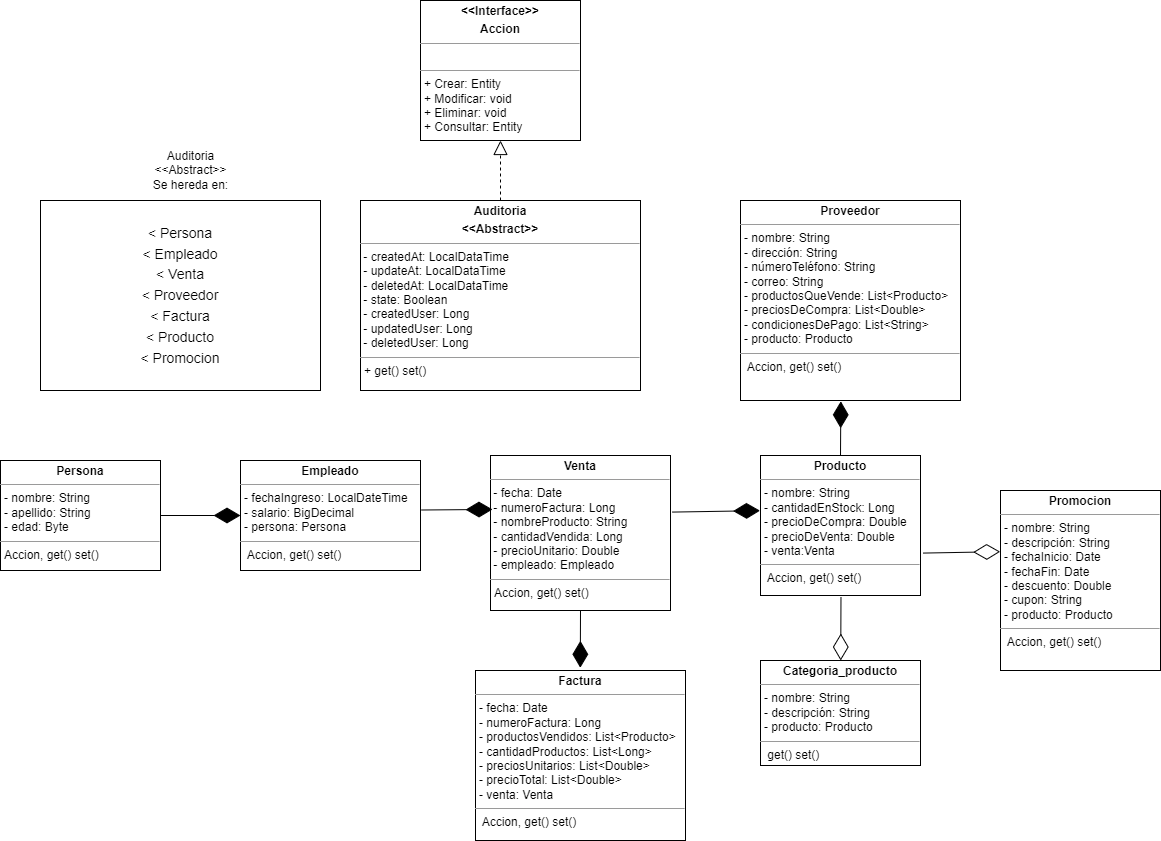

The diagram above was exported from draw.io. Its source (the exported page's mxGraphModel, read from the mxfile embedded in the PNG):
<mxGraphModel dx="1646" dy="1608" grid="1" gridSize="10" guides="1" tooltips="1" connect="1" arrows="1" fold="1" page="1" pageScale="1" pageWidth="827" pageHeight="1169" math="0" shadow="0">
  <root>
    <mxCell id="0" />
    <mxCell id="1" parent="0" />
    <mxCell id="M27mCfy6WkDgeA-iICXA-1" value="&lt;p style=&quot;margin:0px;margin-top:4px;text-align:center;&quot;&gt;&lt;b&gt;Factura&lt;/b&gt;&lt;/p&gt;&lt;hr size=&quot;1&quot;&gt;&lt;p style=&quot;margin:0px;margin-left:4px;&quot;&gt;- fecha: Date&lt;br&gt;- numeroFactura: Long&lt;br&gt;- productosVendidos: List&amp;lt;Producto&amp;gt;&lt;br&gt;- cantidadProductos: List&amp;lt;Long&amp;gt;&lt;br&gt;- preciosUnitarios: List&amp;lt;Double&amp;gt;&lt;br&gt;- precioTotal: List&amp;lt;Double&amp;gt;&lt;br&gt;&lt;/p&gt;&lt;p style=&quot;margin:0px;margin-left:4px;&quot;&gt;- venta: Venta&lt;/p&gt;&lt;hr size=&quot;1&quot;&gt;&lt;p style=&quot;margin:0px;margin-left:4px;&quot;&gt;&amp;nbsp;Accion, get() set()&lt;br&gt;&lt;/p&gt;" style="verticalAlign=top;align=left;overflow=fill;fontSize=12;fontFamily=Helvetica;html=1;whiteSpace=wrap;" parent="1" vertex="1">
      <mxGeometry x="-105" y="560" width="210" height="170" as="geometry" />
    </mxCell>
    <mxCell id="M27mCfy6WkDgeA-iICXA-2" value="&lt;p style=&quot;margin:0px;margin-top:4px;text-align:center;&quot;&gt;&lt;b&gt;Producto&lt;/b&gt;&lt;/p&gt;&lt;hr size=&quot;1&quot;&gt;&lt;p style=&quot;margin:0px;margin-left:4px;&quot;&gt;- nombre: String&lt;br&gt;- cantidadEnStock: Long&lt;br&gt;- precioDeCompra: Double&lt;br&gt;- precioDeVenta: Double&lt;br&gt;&lt;/p&gt;&lt;p style=&quot;margin:0px;margin-left:4px;&quot;&gt;- venta:Venta&lt;/p&gt;&lt;hr size=&quot;1&quot;&gt;&lt;p style=&quot;margin:0px;margin-left:4px;&quot;&gt;&amp;nbsp;Accion, get() set()&lt;br&gt;&lt;/p&gt;" style="verticalAlign=top;align=left;overflow=fill;fontSize=12;fontFamily=Helvetica;html=1;whiteSpace=wrap;" parent="1" vertex="1">
      <mxGeometry x="180" y="345" width="160" height="140" as="geometry" />
    </mxCell>
    <mxCell id="M27mCfy6WkDgeA-iICXA-3" value="&lt;p style=&quot;margin:0px;margin-top:4px;text-align:center;&quot;&gt;&lt;b&gt;Venta&lt;/b&gt;&lt;/p&gt;&lt;hr size=&quot;1&quot;&gt;&lt;p style=&quot;margin:0px;margin-left:4px;&quot;&gt;&lt;/p&gt;&amp;nbsp;- fecha: Date&lt;br&gt;&amp;nbsp;- numeroFactura: Long&lt;br&gt;&amp;nbsp;- nombreProducto: String&lt;br&gt;&amp;nbsp;- cantidadVendida: Long&lt;br&gt;&amp;nbsp;- precioUnitario: Double&lt;br&gt;&amp;nbsp;- empleado: Empleado&lt;br&gt;&lt;hr size=&quot;1&quot;&gt;&lt;p style=&quot;margin:0px;margin-left:4px;&quot;&gt;Accion, get() set()&lt;br&gt;&lt;/p&gt;" style="verticalAlign=top;align=left;overflow=fill;fontSize=12;fontFamily=Helvetica;html=1;whiteSpace=wrap;" parent="1" vertex="1">
      <mxGeometry x="-90" y="345" width="180" height="155" as="geometry" />
    </mxCell>
    <mxCell id="M27mCfy6WkDgeA-iICXA-4" value="&lt;p style=&quot;margin:0px;margin-top:4px;text-align:center;&quot;&gt;&lt;b&gt;Proveedor&lt;/b&gt;&lt;/p&gt;&lt;hr size=&quot;1&quot;&gt;&lt;p style=&quot;margin:0px;margin-left:4px;&quot;&gt;&lt;span style=&quot;background-color: initial;&quot;&gt;- nombre: String&lt;br&gt;- dirección: String&lt;br&gt;- númeroTeléfono: String&lt;br&gt;- correo: String&lt;br&gt;- productosQueVende: List&amp;lt;Producto&amp;gt;&lt;br&gt;- preciosDeCompra: List&amp;lt;Double&amp;gt;&lt;br&gt;- condicionesDePago: List&amp;lt;String&amp;gt;&lt;/span&gt;&lt;/p&gt;&lt;p style=&quot;margin:0px;margin-left:4px;&quot;&gt;&lt;span style=&quot;background-color: initial;&quot;&gt;- producto: Producto&lt;/span&gt;&lt;/p&gt;&lt;hr size=&quot;1&quot;&gt;&lt;p style=&quot;margin:0px;margin-left:4px;&quot;&gt;&amp;nbsp;Accion, get() set()&lt;br&gt;&lt;/p&gt;" style="verticalAlign=top;align=left;overflow=fill;fontSize=12;fontFamily=Helvetica;html=1;whiteSpace=wrap;" parent="1" vertex="1">
      <mxGeometry x="160" y="90" width="220" height="200" as="geometry" />
    </mxCell>
    <mxCell id="M27mCfy6WkDgeA-iICXA-5" value="&lt;p style=&quot;margin:0px;margin-top:4px;text-align:center;&quot;&gt;&lt;b&gt;Categoria_producto&lt;/b&gt;&lt;/p&gt;&lt;hr size=&quot;1&quot;&gt;&lt;p style=&quot;margin:0px;margin-left:4px;&quot;&gt;&lt;span style=&quot;background-color: initial;&quot;&gt;- nombre: String&lt;br&gt;- descripción: String&lt;/span&gt;&lt;/p&gt;&lt;p style=&quot;margin:0px;margin-left:4px;&quot;&gt;- producto: Producto&lt;/p&gt;&lt;hr size=&quot;1&quot;&gt;&lt;p style=&quot;margin:0px;margin-left:4px;&quot;&gt;&amp;nbsp;get() set()&lt;br&gt;&lt;/p&gt;" style="verticalAlign=top;align=left;overflow=fill;fontSize=12;fontFamily=Helvetica;html=1;whiteSpace=wrap;" parent="1" vertex="1">
      <mxGeometry x="180" y="550" width="160" height="105" as="geometry" />
    </mxCell>
    <mxCell id="M27mCfy6WkDgeA-iICXA-6" value="&lt;p style=&quot;margin:0px;margin-top:4px;text-align:center;&quot;&gt;&lt;b&gt;Promocion&lt;/b&gt;&lt;/p&gt;&lt;hr size=&quot;1&quot;&gt;&lt;p style=&quot;margin:0px;margin-left:4px;&quot;&gt;&lt;span style=&quot;background-color: initial;&quot;&gt;- nombre: String&lt;/span&gt;&lt;br&gt;&lt;/p&gt;&lt;p style=&quot;margin:0px;margin-left:4px;&quot;&gt;- descripción: String&lt;br&gt;- fechaInicio: Date&lt;br&gt;- fechaFin: Date&lt;br&gt;- descuento: Double&lt;br&gt;- cupon: String&lt;br&gt;&lt;/p&gt;&lt;p style=&quot;margin:0px;margin-left:4px;&quot;&gt;- producto: Producto&lt;/p&gt;&lt;hr size=&quot;1&quot;&gt;&lt;p style=&quot;margin:0px;margin-left:4px;&quot;&gt;&amp;nbsp;Accion, get() set()&lt;br&gt;&lt;/p&gt;" style="verticalAlign=top;align=left;overflow=fill;fontSize=12;fontFamily=Helvetica;html=1;whiteSpace=wrap;" parent="1" vertex="1">
      <mxGeometry x="420" y="380" width="160" height="180" as="geometry" />
    </mxCell>
    <mxCell id="M27mCfy6WkDgeA-iICXA-14" value="" style="endArrow=diamondThin;endFill=1;endSize=24;html=1;rounded=0;entryX=0.456;entryY=1.004;entryDx=0;entryDy=0;exitX=0.5;exitY=0;exitDx=0;exitDy=0;entryPerimeter=0;" parent="1" source="M27mCfy6WkDgeA-iICXA-2" target="M27mCfy6WkDgeA-iICXA-4" edge="1">
      <mxGeometry width="160" relative="1" as="geometry">
        <mxPoint x="269" y="580" as="sourcePoint" />
        <mxPoint x="430" y="550" as="targetPoint" />
      </mxGeometry>
    </mxCell>
    <mxCell id="zpc9F8b33lmd0Hfrzcb6-1" value="&lt;p style=&quot;margin:0px;margin-top:4px;text-align:center;&quot;&gt;&lt;b&gt;Auditoria&lt;/b&gt;&lt;/p&gt;&lt;p style=&quot;margin:0px;margin-top:4px;text-align:center;&quot;&gt;&lt;b&gt;&amp;lt;&amp;lt;Abstract&amp;gt;&amp;gt;&lt;/b&gt;&lt;/p&gt;&lt;hr size=&quot;1&quot;&gt;&lt;p style=&quot;margin:0px;margin-left:4px;&quot;&gt;&lt;/p&gt;&amp;nbsp;- createdAt: LocalDataTime&lt;br&gt;&amp;nbsp;- updateAt: LocalDataTime&lt;br&gt;&amp;nbsp;- deletedAt: LocalDataTime&lt;br&gt;&amp;nbsp;- state: Boolean&lt;br&gt;&amp;nbsp;- createdUser: Long&lt;br&gt;&amp;nbsp;- updatedUser: Long&lt;br&gt;&amp;nbsp;- deletedUser: Long&lt;hr size=&quot;1&quot;&gt;&lt;p style=&quot;margin:0px;margin-left:4px;&quot;&gt;+ get() set()&lt;br&gt;&lt;/p&gt;" style="verticalAlign=top;align=left;overflow=fill;fontSize=12;fontFamily=Helvetica;html=1;whiteSpace=wrap;" parent="1" vertex="1">
      <mxGeometry x="-220" y="90" width="280" height="190" as="geometry" />
    </mxCell>
    <mxCell id="zpc9F8b33lmd0Hfrzcb6-2" value="&lt;p style=&quot;margin:0px;margin-top:4px;text-align:center;&quot;&gt;&lt;b&gt;&amp;lt;&amp;lt;Interface&amp;gt;&amp;gt;&lt;/b&gt;&lt;/p&gt;&lt;p style=&quot;margin:0px;margin-top:4px;text-align:center;&quot;&gt;&lt;b&gt;Accion&lt;/b&gt;&lt;/p&gt;&lt;hr size=&quot;1&quot;&gt;&lt;p style=&quot;margin:0px;margin-left:4px;&quot;&gt;&lt;br&gt;&lt;/p&gt;&lt;hr size=&quot;1&quot;&gt;&lt;p style=&quot;margin:0px;margin-left:4px;&quot;&gt;+ Crear: Entity&amp;nbsp;&lt;/p&gt;&lt;p style=&quot;margin:0px;margin-left:4px;&quot;&gt;+ Modificar: void&amp;nbsp;&lt;/p&gt;&lt;p style=&quot;margin:0px;margin-left:4px;&quot;&gt;+ Eliminar: void&amp;nbsp;&lt;/p&gt;&lt;p style=&quot;margin:0px;margin-left:4px;&quot;&gt;+ Consultar: Entity&lt;br&gt;&lt;/p&gt;" style="verticalAlign=top;align=left;overflow=fill;fontSize=12;fontFamily=Helvetica;html=1;whiteSpace=wrap;" parent="1" vertex="1">
      <mxGeometry x="-160" y="-110" width="160" height="140" as="geometry" />
    </mxCell>
    <mxCell id="zpc9F8b33lmd0Hfrzcb6-3" value="&lt;p style=&quot;margin:0px;margin-top:4px;text-align:center;&quot;&gt;&lt;b&gt;Empleado&lt;/b&gt;&lt;/p&gt;&lt;hr size=&quot;1&quot;&gt;&lt;p style=&quot;margin:0px;margin-left:4px;&quot;&gt;- fechaIngreso: LocalDateTime&lt;br style=&quot;border-color: var(--border-color);&quot;&gt;- salario: BigDecimal&lt;br style=&quot;border-color: var(--border-color);&quot;&gt;- persona: Persona&lt;br&gt;&lt;/p&gt;&lt;hr size=&quot;1&quot;&gt;&lt;p style=&quot;margin:0px;margin-left:4px;&quot;&gt;&amp;nbsp;Accion, get() set()&lt;br&gt;&lt;/p&gt;" style="verticalAlign=top;align=left;overflow=fill;fontSize=12;fontFamily=Helvetica;html=1;whiteSpace=wrap;" parent="1" vertex="1">
      <mxGeometry x="-340" y="350" width="180" height="110" as="geometry" />
    </mxCell>
    <mxCell id="zpc9F8b33lmd0Hfrzcb6-4" value="&lt;p style=&quot;margin:0px;margin-top:4px;text-align:center;&quot;&gt;&lt;b&gt;Persona&lt;/b&gt;&lt;/p&gt;&lt;hr size=&quot;1&quot;&gt;&lt;p style=&quot;margin:0px;margin-left:4px;&quot;&gt;- nombre: String&lt;br&gt;- apellido: String&lt;br style=&quot;border-color: var(--border-color);&quot;&gt;- edad: Byte&lt;br&gt;&lt;/p&gt;&lt;hr size=&quot;1&quot;&gt;&lt;p style=&quot;margin:0px;margin-left:4px;&quot;&gt;Accion, get() set()&lt;br&gt;&lt;/p&gt;" style="verticalAlign=top;align=left;overflow=fill;fontSize=12;fontFamily=Helvetica;html=1;whiteSpace=wrap;" parent="1" vertex="1">
      <mxGeometry x="-580" y="350" width="160" height="110" as="geometry" />
    </mxCell>
    <mxCell id="zpc9F8b33lmd0Hfrzcb6-6" value="" style="endArrow=diamondThin;endFill=1;endSize=24;html=1;rounded=0;entryX=0;entryY=0.5;entryDx=0;entryDy=0;exitX=1;exitY=0.5;exitDx=0;exitDy=0;" parent="1" source="zpc9F8b33lmd0Hfrzcb6-4" target="zpc9F8b33lmd0Hfrzcb6-3" edge="1">
      <mxGeometry width="160" relative="1" as="geometry">
        <mxPoint x="-390.41999999999996" y="415" as="sourcePoint" />
        <mxPoint x="-390.41999999999996" y="360" as="targetPoint" />
      </mxGeometry>
    </mxCell>
    <mxCell id="zpc9F8b33lmd0Hfrzcb6-7" value="" style="endArrow=diamondThin;endFill=1;endSize=24;html=1;rounded=0;entryX=0.011;entryY=0.348;entryDx=0;entryDy=0;exitX=1.006;exitY=0.45;exitDx=0;exitDy=0;entryPerimeter=0;exitPerimeter=0;" parent="1" source="zpc9F8b33lmd0Hfrzcb6-3" target="M27mCfy6WkDgeA-iICXA-3" edge="1">
      <mxGeometry width="160" relative="1" as="geometry">
        <mxPoint x="-180" y="490" as="sourcePoint" />
        <mxPoint x="-100" y="490" as="targetPoint" />
      </mxGeometry>
    </mxCell>
    <mxCell id="zpc9F8b33lmd0Hfrzcb6-8" value="" style="endArrow=diamondThin;endFill=1;endSize=24;html=1;rounded=0;entryX=-0.003;entryY=0.394;entryDx=0;entryDy=0;exitX=1.011;exitY=0.365;exitDx=0;exitDy=0;exitPerimeter=0;entryPerimeter=0;" parent="1" source="M27mCfy6WkDgeA-iICXA-3" target="M27mCfy6WkDgeA-iICXA-2" edge="1">
      <mxGeometry width="160" relative="1" as="geometry">
        <mxPoint x="90" y="404.58" as="sourcePoint" />
        <mxPoint x="170" y="404.58" as="targetPoint" />
      </mxGeometry>
    </mxCell>
    <mxCell id="zpc9F8b33lmd0Hfrzcb6-15" value="" style="endArrow=block;dashed=1;endFill=0;endSize=12;html=1;rounded=0;entryX=0.5;entryY=1;entryDx=0;entryDy=0;exitX=0.5;exitY=0;exitDx=0;exitDy=0;" parent="1" source="zpc9F8b33lmd0Hfrzcb6-1" target="zpc9F8b33lmd0Hfrzcb6-2" edge="1">
      <mxGeometry width="160" relative="1" as="geometry">
        <mxPoint x="-100" y="190" as="sourcePoint" />
        <mxPoint x="60" y="190" as="targetPoint" />
      </mxGeometry>
    </mxCell>
    <mxCell id="zpc9F8b33lmd0Hfrzcb6-16" value="" style="endArrow=diamondThin;endFill=0;endSize=24;html=1;rounded=0;exitX=0.503;exitY=1.014;exitDx=0;exitDy=0;exitPerimeter=0;" parent="1" source="M27mCfy6WkDgeA-iICXA-2" target="M27mCfy6WkDgeA-iICXA-5" edge="1">
      <mxGeometry width="160" relative="1" as="geometry">
        <mxPoint x="260" y="480" as="sourcePoint" />
        <mxPoint x="-490" y="545" as="targetPoint" />
      </mxGeometry>
    </mxCell>
    <mxCell id="zpc9F8b33lmd0Hfrzcb6-17" value="" style="endArrow=diamondThin;endFill=1;endSize=24;html=1;rounded=0;entryX=0.499;entryY=-0.016;entryDx=0;entryDy=0;exitX=0.5;exitY=1;exitDx=0;exitDy=0;entryPerimeter=0;" parent="1" source="M27mCfy6WkDgeA-iICXA-3" target="M27mCfy6WkDgeA-iICXA-1" edge="1">
      <mxGeometry width="160" relative="1" as="geometry">
        <mxPoint x="270" y="290" as="sourcePoint" />
        <mxPoint x="270" y="360" as="targetPoint" />
      </mxGeometry>
    </mxCell>
    <mxCell id="9721cdv24i6xWTDWcozI-1" value="" style="endArrow=diamondThin;endFill=0;endSize=24;html=1;rounded=0;exitX=1.016;exitY=0.697;exitDx=0;exitDy=0;entryX=-0.002;entryY=0.34;entryDx=0;entryDy=0;entryPerimeter=0;exitPerimeter=0;" edge="1" parent="1" source="M27mCfy6WkDgeA-iICXA-2" target="M27mCfy6WkDgeA-iICXA-6">
      <mxGeometry width="160" relative="1" as="geometry">
        <mxPoint x="370" y="497.5" as="sourcePoint" />
        <mxPoint x="370" y="442.5" as="targetPoint" />
      </mxGeometry>
    </mxCell>
    <mxCell id="9721cdv24i6xWTDWcozI-2" value="&lt;p style=&quot;margin: 4px 0px 0px; font-size: 14px;&quot;&gt;&lt;font style=&quot;font-size: 14px;&quot;&gt;&lt;br&gt;&lt;/font&gt;&lt;/p&gt;&lt;p style=&quot;margin: 4px 0px 0px; font-size: 14px;&quot;&gt;&lt;font style=&quot;font-size: 14px;&quot;&gt;&amp;lt; Persona&lt;/font&gt;&lt;/p&gt;&lt;p style=&quot;margin: 4px 0px 0px; font-size: 14px;&quot;&gt;&lt;font style=&quot;font-size: 14px;&quot;&gt;&amp;lt; Empleado&lt;/font&gt;&lt;/p&gt;&lt;p style=&quot;margin: 4px 0px 0px; font-size: 14px;&quot;&gt;&lt;font style=&quot;font-size: 14px;&quot;&gt;&amp;lt; Venta&lt;/font&gt;&lt;/p&gt;&lt;p style=&quot;margin: 4px 0px 0px; font-size: 14px;&quot;&gt;&lt;font style=&quot;font-size: 14px;&quot;&gt;&amp;lt; Proveedor&lt;/font&gt;&lt;/p&gt;&lt;p style=&quot;margin: 4px 0px 0px; font-size: 14px;&quot;&gt;&lt;font style=&quot;font-size: 14px;&quot;&gt;&amp;lt; Factura&lt;/font&gt;&lt;/p&gt;&lt;p style=&quot;margin: 4px 0px 0px; font-size: 14px;&quot;&gt;&lt;font style=&quot;font-size: 14px;&quot;&gt;&amp;lt; Producto&lt;/font&gt;&lt;/p&gt;&lt;p style=&quot;margin: 4px 0px 0px; font-size: 14px;&quot;&gt;&lt;font style=&quot;font-size: 14px;&quot;&gt;&amp;lt; Promocion&lt;/font&gt;&lt;/p&gt;" style="verticalAlign=top;align=center;overflow=fill;fontSize=12;fontFamily=Helvetica;html=1;whiteSpace=wrap;" vertex="1" parent="1">
      <mxGeometry x="-540" y="90" width="280" height="190" as="geometry" />
    </mxCell>
    <mxCell id="9721cdv24i6xWTDWcozI-3" value="Auditoria&lt;br&gt;&amp;lt;&amp;lt;Abstract&amp;gt;&amp;gt;&lt;br&gt;Se hereda en:" style="text;html=1;align=center;verticalAlign=middle;resizable=0;points=[];autosize=1;strokeColor=none;fillColor=none;" vertex="1" parent="1">
      <mxGeometry x="-440" y="30" width="100" height="60" as="geometry" />
    </mxCell>
  </root>
</mxGraphModel>